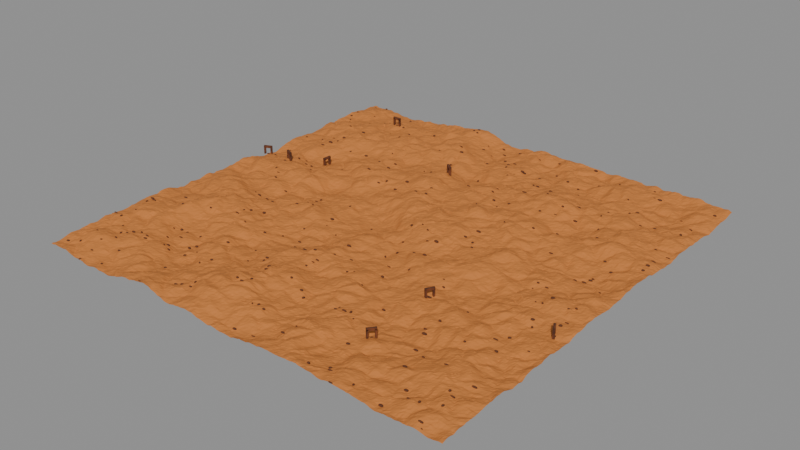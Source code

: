 # Source: Desierto_Geometry_Nodes.blend  (saved by Blender 5.2.45; exported with 4.5.12 LTS)
import bpy
from mathutils import Matrix  # noqa: F401  (used for matrix-valued properties, if any)

bpy.ops.wm.read_factory_settings(use_empty=True)
scene = bpy.context.scene
scene.name = 'Scene'

# ---- materials (node trees are filled in below, after node groups)
mat_mat_arena_procedural = bpy.data.materials.new('MAT_Arena_Procedural')
mat_mat_roca_procedural = bpy.data.materials.new('MAT_Roca_Procedural')

# ---- node groups
ng_gn_desierto_continuo = bpy.data.node_groups.new('GN_Desierto_Continuo', 'GeometryNodeTree')
_s = ng_gn_desierto_continuo.interface.new_socket(name='Geometría', in_out='OUTPUT', socket_type='NodeSocketGeometry')
ng_gn_desierto_continuo.interface.new_panel('Terreno')
_s = ng_gn_desierto_continuo.interface.new_socket(name='Dimensión X', in_out='INPUT', socket_type='NodeSocketInt')
_s.default_value = 1000
_s.min_value = 1
_s.max_value = 10000
_s.description = 'Ancho del desierto en unidades Blender enteras.'
_s = ng_gn_desierto_continuo.interface.new_socket(name='Dimensión Y', in_out='INPUT', socket_type='NodeSocketInt')
_s.default_value = 1000
_s.min_value = 1
_s.max_value = 10000
_s.description = 'Largo del desierto en unidades Blender enteras.'
_s = ng_gn_desierto_continuo.interface.new_socket(name='Subdivisiones X', in_out='INPUT', socket_type='NodeSocketInt')
_s.default_value = 256
_s.min_value = 2
_s.max_value = 2048
_s.description = 'Número fijo de vértices en X; no cambia automáticamente con el tamaño.'
_s = ng_gn_desierto_continuo.interface.new_socket(name='Subdivisiones Y', in_out='INPUT', socket_type='NodeSocketInt')
_s.default_value = 256
_s.min_value = 2
_s.max_value = 2048
_s.description = 'Número fijo de vértices en Y; no cambia automáticamente con el tamaño.'
_s = ng_gn_desierto_continuo.interface.new_socket(name='Semilla', in_out='INPUT', socket_type='NodeSocketInt')
_s.default_value = 7
_s.min_value = 0
_s.max_value = 100000
_s.description = 'Varía el patrón completo de forma determinista.'
_s = ng_gn_desierto_continuo.interface.new_socket(name='Altura Dunas', in_out='INPUT', socket_type='NodeSocketFloat')
_s.default_value = 38.0
_s.min_value = 0.0
_s.max_value = 500.0
_s.description = 'Altura dominante de las dunas.'
_s = ng_gn_desierto_continuo.interface.new_socket(name='Escala Dunas', in_out='INPUT', socket_type='NodeSocketFloat')
_s.default_value = 0.009
_s.min_value = 0.0001
_s.max_value = 2.0
_s.description = 'Frecuencia de las dunas: menor valor produce formaciones más grandes.'
_s = ng_gn_desierto_continuo.interface.new_socket(name='Altura Colinas', in_out='INPUT', socket_type='NodeSocketFloat')
_s.default_value = 80.0
_s.min_value = 0.0
_s.max_value = 1000.0
_s.description = 'Relieve macro de colinas y mesetas.'
_s = ng_gn_desierto_continuo.interface.new_socket(name='Detalle Arena', in_out='INPUT', socket_type='NodeSocketFloat')
_s.default_value = 4.0
_s.min_value = 0.0
_s.max_value = 100.0
_s.description = 'Microrelieve superficial de la arena.'
_s = ng_gn_desierto_continuo.interface.new_socket(name='Erosión', in_out='INPUT', socket_type='NodeSocketFloat')
_s.default_value = 16.0
_s.min_value = 0.0
_s.max_value = 300.0
_s.description = 'Intensidad de cortes y variación erosiva.'
ng_gn_desierto_continuo.interface.new_panel('Formaciones')
_s = ng_gn_desierto_continuo.interface.new_socket(name='Densidad Rocas', in_out='INPUT', socket_type='NodeSocketFloat')
_s.default_value = 0.00028
_s.min_value = 0.0
_s.max_value = 0.02
_s.description = 'Rocas por unidad cuadrada; 0 las desactiva.'
_s = ng_gn_desierto_continuo.interface.new_socket(name='Densidad Arcos', in_out='INPUT', socket_type='NodeSocketFloat')
_s.default_value = 1.2e-05
_s.min_value = 0.0
_s.max_value = 0.001
_s.description = 'Arcos por unidad cuadrada; 0 los desactiva.'
_s = ng_gn_desierto_continuo.interface.new_socket(name='Escala Rocas', in_out='INPUT', socket_type='NodeSocketFloat')
_s.default_value = 1.0
_s.min_value = 0.0
_s.max_value = 20.0
_s.description = 'Multiplicador global del tamaño de rocas y arcos.'
_N = ng_gn_desierto_continuo.nodes; _L = ng_gn_desierto_continuo.links
n0 = _N.new('NodeGroupInput'); n0.name = 'Group Input'; n0.location = (-1550, 0)
n1 = _N.new('NodeGroupOutput'); n1.name = 'Group Output'; n1.location = (1440, 120)
n2 = _N.new('GeometryNodeMeshGrid'); n2.name = 'Grid'; n2.location = (-1290, 170)
n2.label = 'Malla continua de resolución fija'
n3 = _N.new('GeometryNodeInputPosition'); n3.name = 'Position'; n3.location = (-1280, -230)
n4 = _N.new('ShaderNodeTexNoise'); n4.name = 'Noise Texture'; n4.location = (-1050, -250)
n4.label = 'Dunas'
n4.width = 160
n4.noise_dimensions = '4D'
n4.inputs[3].default_value = 3.0
n4.inputs[4].default_value = 0.52
n5 = _N.new('ShaderNodeMath'); n5.name = 'Math'; n5.location = (-850, -240)
n5.operation = 'SUBTRACT'
n6 = _N.new('ShaderNodeMath'); n6.name = 'Math.001'; n6.location = (-670, -240)
n6.operation = 'MULTIPLY'
n7 = _N.new('ShaderNodeTexNoise'); n7.name = 'Noise Texture.001'; n7.location = (-1050, -450)
n7.label = 'Colinas macro'
n7.width = 160
n7.noise_dimensions = '4D'
n7.inputs[2].default_value = 0.0022
n7.inputs[4].default_value = 0.7
n8 = _N.new('ShaderNodeMath'); n8.name = 'Math.002'; n8.location = (-850, -440)
n8.operation = 'SUBTRACT'
n8.inputs[1].default_value = 0.42
n9 = _N.new('ShaderNodeMath'); n9.name = 'Math.003'; n9.location = (-670, -440)
n9.operation = 'MULTIPLY'
n10 = _N.new('ShaderNodeTexNoise'); n10.name = 'Noise Texture.002'; n10.location = (-1050, -650)
n10.label = 'Grano de arena'
n10.width = 160
n10.noise_dimensions = '4D'
n10.inputs[2].default_value = 0.16
n11 = _N.new('ShaderNodeMath'); n11.name = 'Math.004'; n11.location = (-850, -640)
n11.operation = 'SUBTRACT'
n12 = _N.new('ShaderNodeMath'); n12.name = 'Math.005'; n12.location = (-670, -640)
n12.operation = 'MULTIPLY'
n13 = _N.new('ShaderNodeTexVoronoi'); n13.name = 'Voronoi Texture'; n13.location = (-1050, -840)
n13.label = 'Erosión'
n13.width = 160
n13.voronoi_dimensions = '4D'
n13.feature = 'DISTANCE_TO_EDGE'
n13.inputs[2].default_value = 0.022
n14 = _N.new('ShaderNodeMath'); n14.name = 'Math.006'; n14.location = (-670, -830)
n14.operation = 'MULTIPLY'
n15 = _N.new('ShaderNodeMath'); n15.name = 'Math.007'; n15.location = (-440, -320)
n16 = _N.new('ShaderNodeMath'); n16.name = 'Math.008'; n16.location = (-260, -360)
n17 = _N.new('ShaderNodeMath'); n17.name = 'Math.009'; n17.location = (-80, -410)
n18 = _N.new('ShaderNodeCombineXYZ'); n18.name = 'Combine XYZ'; n18.location = (120, -360)
n19 = _N.new('GeometryNodeSetPosition'); n19.name = 'Set Position'; n19.location = (140, 170)
n20 = _N.new('GeometryNodeStoreNamedAttribute'); n20.name = 'Store Named Attribute'; n20.location = (390, 180)
n20.label = 'Atributo de altura para material'
n20.width = 160
n20.inputs[2].default_value = 'desert_height'
n21 = _N.new('GeometryNodeInputNormal'); n21.name = 'Normal'; n21.location = (360, -30)
n22 = _N.new('ShaderNodeSeparateXYZ'); n22.name = 'Separate XYZ'; n22.location = (530, -30)
n23 = _N.new('ShaderNodeMath'); n23.name = 'Math.010'; n23.location = (700, -30)
n23.operation = 'SUBTRACT'
n23.inputs[1].default_value = 1.0
n24 = _N.new('GeometryNodeStoreNamedAttribute'); n24.name = 'Store Named Attribute.001'; n24.location = (650, 180)
n24.label = 'Atributo de pendiente para material'
n24.width = 160
n24.inputs[2].default_value = 'desert_slope'
n25 = _N.new('GeometryNodeSetMaterial'); n25.name = 'Set Material'; n25.location = (900, 250)
n25.inputs[2].default_value = mat_mat_arena_procedural
n26 = _N.new('GeometryNodeDistributePointsOnFaces'); n26.name = 'Distribute Points on Faces'; n26.location = (800, -220)
n26.width = 180
n27 = _N.new('GeometryNodeMeshIcoSphere'); n27.name = 'Ico Sphere'; n27.location = (800, -430)
n27.inputs[1].default_value = 2
n28 = _N.new('GeometryNodeSetMaterial'); n28.name = 'Set Material.001'; n28.location = (990, -430)
n28.inputs[2].default_value = mat_mat_roca_procedural
n29 = _N.new('FunctionNodeRandomValue'); n29.name = 'Random Value'; n29.location = (990, -590)
n29.data_type = 'FLOAT_VECTOR'
n29.inputs[0].default_value = (1.5, 1.0, 0.7)
n29.inputs[1].default_value = (6.0, 4.0, 3.2)
n30 = _N.new('ShaderNodeVectorMath'); n30.name = 'Vector Math'; n30.location = (1180, -570)
n30.operation = 'SCALE'
n31 = _N.new('GeometryNodeInstanceOnPoints'); n31.name = 'Instance on Points'; n31.location = (1190, -280)
n32 = _N.new('GeometryNodeMeshCube'); n32.name = 'Cube'; n32.location = (760, -870)
n32.inputs[0].default_value = (3.8, 5.0, 18.0)
n33 = _N.new('GeometryNodeTransform'); n33.name = 'Transform Geometry'; n33.location = (940, -820)
n33.width = 160
n33.inputs[1].default_value = (-8.0, 0.0, 9.0)
n34 = _N.new('GeometryNodeTransform'); n34.name = 'Transform Geometry.001'; n34.location = (940, -940)
n34.width = 160
n34.inputs[1].default_value = (8.0, 0.0, 9.0)
n35 = _N.new('GeometryNodeMeshCube'); n35.name = 'Cube.001'; n35.location = (940, -1060)
n35.inputs[0].default_value = (20.0, 5.0, 5.0)
n36 = _N.new('GeometryNodeTransform'); n36.name = 'Transform Geometry.002'; n36.location = (1120, -1060)
n36.width = 160
n36.inputs[1].default_value = (0.0, 0.0, 18.0)
n37 = _N.new('GeometryNodeJoinGeometry'); n37.name = 'Join Geometry'; n37.location = (1210, -900)
n38 = _N.new('GeometryNodeSetMaterial'); n38.name = 'Set Material.002'; n38.location = (1390, -900)
n38.inputs[2].default_value = mat_mat_roca_procedural
n39 = _N.new('GeometryNodeDistributePointsOnFaces'); n39.name = 'Distribute Points on Faces.001'; n39.location = (1180, -60)
n39.width = 180
n40 = _N.new('FunctionNodeRandomValue'); n40.name = 'Random Value.001'; n40.location = (1370, -200)
n40.inputs[3].default_value = 6.283
n41 = _N.new('ShaderNodeCombineXYZ'); n41.name = 'Combine XYZ.001'; n41.location = (1540, -200)
n42 = _N.new('GeometryNodeInstanceOnPoints'); n42.name = 'Instance on Points.001'; n42.location = (1590, -80)
n43 = _N.new('ShaderNodeCombineXYZ'); n43.name = 'Combine XYZ.002'; n43.location = (1570, -320)
n44 = _N.new('GeometryNodeJoinGeometry'); n44.name = 'Join Geometry.001'; n44.location = (1190, 330)
_L.new(n0.outputs[0], n2.inputs[0])
_L.new(n0.outputs[1], n2.inputs[1])
_L.new(n0.outputs[2], n2.inputs[2])
_L.new(n0.outputs[3], n2.inputs[3])
_L.new(n3.outputs[0], n4.inputs[0])
_L.new(n0.outputs[6], n4.inputs[2])
_L.new(n0.outputs[4], n4.inputs[1])
_L.new(n4.outputs[0], n5.inputs[0])
_L.new(n5.outputs[0], n6.inputs[0])
_L.new(n0.outputs[5], n6.inputs[1])
_L.new(n3.outputs[0], n7.inputs[0])
_L.new(n0.outputs[4], n7.inputs[1])
_L.new(n7.outputs[0], n8.inputs[0])
_L.new(n8.outputs[0], n9.inputs[0])
_L.new(n0.outputs[7], n9.inputs[1])
_L.new(n3.outputs[0], n10.inputs[0])
_L.new(n0.outputs[4], n10.inputs[1])
_L.new(n10.outputs[0], n11.inputs[0])
_L.new(n11.outputs[0], n12.inputs[0])
_L.new(n0.outputs[8], n12.inputs[1])
_L.new(n3.outputs[0], n13.inputs[0])
_L.new(n0.outputs[4], n13.inputs[1])
_L.new(n13.outputs[0], n14.inputs[0])
_L.new(n0.outputs[9], n14.inputs[1])
_L.new(n6.outputs[0], n15.inputs[0])
_L.new(n9.outputs[0], n15.inputs[1])
_L.new(n15.outputs[0], n16.inputs[0])
_L.new(n12.outputs[0], n16.inputs[1])
_L.new(n16.outputs[0], n17.inputs[0])
_L.new(n14.outputs[0], n17.inputs[1])
_L.new(n17.outputs[0], n18.inputs[2])
_L.new(n2.outputs[0], n19.inputs[0])
_L.new(n18.outputs[0], n19.inputs[3])
_L.new(n19.outputs[0], n20.inputs[0])
_L.new(n17.outputs[0], n20.inputs[3])
_L.new(n21.outputs[0], n22.inputs[0])
_L.new(n22.outputs[2], n23.inputs[0])
_L.new(n20.outputs[0], n24.inputs[0])
_L.new(n23.outputs[0], n24.inputs[3])
_L.new(n24.outputs[0], n25.inputs[0])
_L.new(n24.outputs[0], n26.inputs[0])
_L.new(n0.outputs[10], n26.inputs[4])
_L.new(n0.outputs[4], n26.inputs[6])
_L.new(n27.outputs[0], n28.inputs[0])
_L.new(n29.outputs[0], n30.inputs[0])
_L.new(n0.outputs[12], n30.inputs[3])
_L.new(n26.outputs[0], n31.inputs[0])
_L.new(n28.outputs[0], n31.inputs[2])
_L.new(n30.outputs[0], n31.inputs[6])
_L.new(n32.outputs[0], n33.inputs[0])
_L.new(n32.outputs[0], n34.inputs[0])
_L.new(n35.outputs[0], n36.inputs[0])
_L.new(n33.outputs[0], n37.inputs[0])
_L.new(n34.outputs[0], n37.inputs[0])
_L.new(n36.outputs[0], n37.inputs[0])
_L.new(n37.outputs[0], n38.inputs[0])
_L.new(n24.outputs[0], n39.inputs[0])
_L.new(n0.outputs[11], n39.inputs[4])
_L.new(n0.outputs[4], n39.inputs[6])
_L.new(n40.outputs[1], n41.inputs[2])
_L.new(n39.outputs[0], n42.inputs[0])
_L.new(n38.outputs[0], n42.inputs[2])
_L.new(n41.outputs[0], n42.inputs[5])
_L.new(n0.outputs[12], n43.inputs[0])
_L.new(n0.outputs[12], n43.inputs[1])
_L.new(n0.outputs[12], n43.inputs[2])
_L.new(n43.outputs[0], n42.inputs[6])
_L.new(n25.outputs[0], n44.inputs[0])
_L.new(n31.outputs[0], n44.inputs[0])
_L.new(n42.outputs[0], n44.inputs[0])
_L.new(n44.outputs[0], n1.inputs[0])
n1.is_active_output = True

# ---- material node trees
mat_mat_arena_procedural.use_nodes = True; mat_mat_arena_procedural.node_tree.nodes.clear()
_N = mat_mat_arena_procedural.node_tree.nodes; _L = mat_mat_arena_procedural.node_tree.links
n0 = _N.new('ShaderNodeOutputMaterial'); n0.name = 'Material Output'; n0.location = (560, 0)
n1 = _N.new('ShaderNodeBsdfPrincipled'); n1.name = 'Principled BSDF'; n1.location = (310, 0)
n1.inputs[2].default_value = 0.78
n1.inputs[10].default_value = 0.005
n1.inputs[13].default_value = 0.18
n2 = _N.new('ShaderNodeAttribute'); n2.name = 'Attribute'; n2.location = (-500, 20)
n2.attribute_name = 'desert_slope'
n3 = _N.new('ShaderNodeValToRGB'); n3.name = 'Color Ramp'; n3.location = (-240, 20)
while len(n3.color_ramp.elements) > 1: n3.color_ramp.elements.remove(n3.color_ramp.elements[-1])
n3.color_ramp.elements[0].position = 0.08; n3.color_ramp.elements[0].color = (0.55, 0.19, 0.045, 1.0)
_e = n3.color_ramp.elements.new(0.28); _e.color = (0.24, 0.07, 0.018, 1.0)
_e = n3.color_ramp.elements.new(0.48); _e.color = (0.075, 0.028, 0.012, 1.0)
_L.new(n2.outputs[2], n3.inputs[0])
_L.new(n3.outputs[0], n1.inputs[0])
_L.new(n1.outputs[0], n0.inputs[0])
n0.is_active_output = True
mat_mat_roca_procedural.use_nodes = True; mat_mat_roca_procedural.node_tree.nodes.clear()
_N = mat_mat_roca_procedural.node_tree.nodes; _L = mat_mat_roca_procedural.node_tree.links
n0 = _N.new('ShaderNodeOutputMaterial'); n0.name = 'Material Output'; n0.location = (550, 0)
n1 = _N.new('ShaderNodeBsdfPrincipled'); n1.name = 'Principled BSDF'; n1.location = (310, 0)
n1.inputs[2].default_value = 0.91
n1.inputs[10].default_value = 0.005
n2 = _N.new('ShaderNodeTexNoise'); n2.name = 'Noise Texture'; n2.location = (-500, 0)
n2.width = 160
n2.inputs[2].default_value = 1.4
n2.inputs[3].default_value = 5.0
n3 = _N.new('ShaderNodeValToRGB'); n3.name = 'Color Ramp'; n3.location = (-220, 0)
while len(n3.color_ramp.elements) > 1: n3.color_ramp.elements.remove(n3.color_ramp.elements[-1])
n3.color_ramp.elements[0].position = 0.25; n3.color_ramp.elements[0].color = (0.035, 0.012, 0.005, 1.0)
_e = n3.color_ramp.elements.new(0.78); _e.color = (0.24, 0.065, 0.018, 1.0)
_L.new(n2.outputs[0], n3.inputs[0])
_L.new(n3.outputs[0], n1.inputs[0])
_L.new(n1.outputs[0], n0.inputs[0])
n0.is_active_output = True

# ---- meshes
me_desierto_base = bpy.data.meshes.new('Desierto_Base')
me_desierto_base.from_pydata([], [], [])
me_desierto_base.update()

# ---- objects
ob_desierto_procedural = bpy.data.objects.new('Desierto_Procedural', me_desierto_base)

# ---- transforms, parenting, visibility, modifiers, constraints
ob_desierto_procedural.location = (0.0, 0.0, 0.0)
_m = ob_desierto_procedural.modifiers.new('Desierto — Geometry Nodes', 'NODES')
_m.node_group = ng_gn_desierto_continuo

# ---- collection membership
scene.collection.objects.link(ob_desierto_procedural)

# ---- scene / render settings (as saved in the file)
scene.frame_start = 1; scene.frame_end = 250; scene.frame_set(1)
scene.render.engine = 'BLENDER_EEVEE_NEXT'
scene.render.bake_bias = 0.0
scene.render.bake_samples = 0
scene.render.compositor_device = 'GPU'
scene.eevee.use_volume_custom_range = False
scene.eevee.fast_gi_thickness_near = 0.1
scene.eevee.fast_gi_thickness_far = 0.0
scene.eevee.ray_tracing_options.screen_trace_thickness = 0.1
bpy.context.view_layer.update()

# ---- added for rendering (the .blend has no active camera and no usable light): camera, sun + grey world if the file has none
cam_auto = bpy.data.cameras.new('AutoCamera')
cam_auto.lens = 50.0
cam_auto.sensor_width = 36.0
cam_auto.clip_end = 22973.9
ob_auto_camera = bpy.data.objects.new('AutoCamera', cam_auto)
scene.collection.objects.link(ob_auto_camera)
ob_auto_camera.location = (1309.06, -1570.87, 1057.2)
ob_auto_camera.rotation_euler = (1.09748, -7.21219e-08, 0.694738)
scene.camera = ob_auto_camera
light_auto_sun = bpy.data.lights.new('AutoSun', 'SUN')
light_auto_sun.energy = 3.0
light_auto_sun.angle = 0.0523599
ob_auto_sun = bpy.data.objects.new('AutoSun', light_auto_sun)
scene.collection.objects.link(ob_auto_sun)
ob_auto_sun.rotation_euler = (0.872665, 0.174533, 0.523599)
if scene.world is None:
    world_auto = bpy.data.worlds.new('AutoWorld')
    world_auto.color = (0.3, 0.3, 0.3)
    scene.world = world_auto
bpy.context.view_layer.update()
